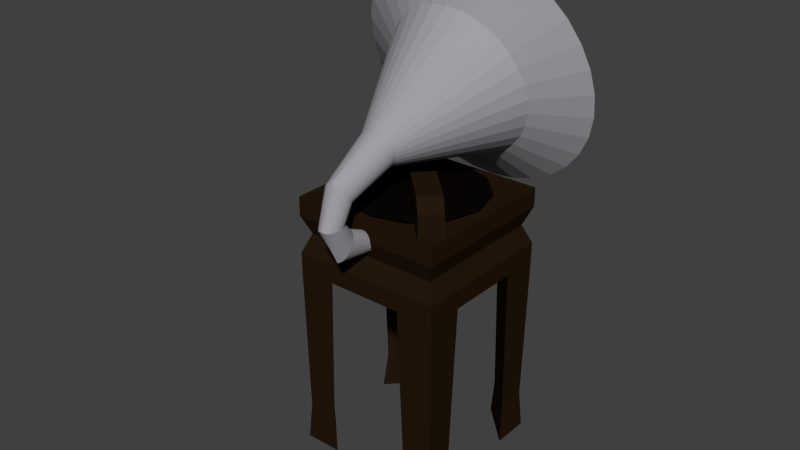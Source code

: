 # Source: gramofoni.blend  (saved by Blender 2.68.0; exported with 4.5.12 LTS)
import bpy
from mathutils import Matrix  # noqa: F401  (used for matrix-valued properties, if any)

bpy.ops.wm.read_factory_settings(use_empty=True)
scene = bpy.context.scene
scene.name = 'Scene'

# ---- collections
col_collection_1 = bpy.data.collections.new('Collection 1'); scene.collection.children.link(col_collection_1)

# ---- materials (node trees are filled in below, after node groups)
mat_table = bpy.data.materials.new('Table')
mat_table.alpha_threshold = 0.0
mat_table.use_transparent_shadow = False
mat_table.diffuse_color = (0.01885, 0.009686, 0.004128, 1.0)
mat_table.specular_color = (0.65, 0.4678, 0.1559)
mat_table.roughness = 0.5
mat_table.line_color = (0.0, 0.0, 0.0, 1.0)
mat_horn = bpy.data.materials.new('Horn')
mat_horn.alpha_threshold = 0.0
mat_horn.use_transparent_shadow = False
mat_horn.diffuse_color = (0.3561, 0.3459, 0.3757, 1.0)
mat_horn.specular_color = (0.6113, 0.6556, 0.7613)
mat_horn.roughness = 0.5
mat_horn.specular_intensity = 0.8125
mat_horn.line_color = (0.0, 0.0, 0.0, 1.0)
mat_record = bpy.data.materials.new('Record')
mat_record.alpha_threshold = 0.0
mat_record.use_transparent_shadow = False
mat_record.diffuse_color = (0.003095, 0.002052, 0.001203, 1.0)
mat_record.roughness = 0.5
mat_record.specular_intensity = 0.6875
mat_record.line_color = (0.0, 0.0, 0.0, 1.0)

# ---- node groups
ng_auto_smooth = bpy.data.node_groups.new('Auto Smooth', 'GeometryNodeTree')
_s = ng_auto_smooth.interface.new_socket(name='Geometry', in_out='OUTPUT', socket_type='NodeSocketGeometry')
_s = ng_auto_smooth.interface.new_socket(name='Geometry', in_out='INPUT', socket_type='NodeSocketGeometry')
_s = ng_auto_smooth.interface.new_socket(name='Angle', in_out='INPUT', socket_type='NodeSocketFloat')
_s.subtype = 'ANGLE'
_s.min_value = 0.0
_s.max_value = 3.142
ng_auto_smooth.is_modifier = True
_N = ng_auto_smooth.nodes; _L = ng_auto_smooth.links
n0 = _N.new('NodeGroupOutput'); n0.name = 'Group Output'; n0.location = (480, -100)
n1 = _N.new('NodeGroupInput'); n1.name = 'Group Input'; n1.location = (-420, -300)
n2 = _N.new('NodeGroupInput'); n2.name = 'Group Input.001'; n2.location = (-60, -100)
n3 = _N.new('GeometryNodeSetShadeSmooth'); n3.name = 'Set Shade Smooth'; n3.location = (120, -100)
n3.domain = 'EDGE'
n4 = _N.new('GeometryNodeSetShadeSmooth'); n4.name = 'Set Shade Smooth.001'; n4.location = (300, -100)
n5 = _N.new('GeometryNodeInputMeshEdgeAngle'); n5.name = 'Edge Angle'; n5.location = (-420, -220)
n6 = _N.new('GeometryNodeInputEdgeSmooth'); n6.name = 'Is Edge Smooth'; n6.location = (-60, -160)
n7 = _N.new('GeometryNodeInputShadeSmooth'); n7.name = 'Is Face Smooth'; n7.location = (-240, -340)
n8 = _N.new('FunctionNodeBooleanMath'); n8.name = 'Boolean Math'; n8.location = (-60, -220)
n9 = _N.new('FunctionNodeCompare'); n9.name = 'Compare'; n9.location = (-240, -180)
n9.operation = 'LESS_EQUAL'
_L.new(n5.outputs[0], n9.inputs[0])
_L.new(n4.outputs[0], n0.inputs[0])
_L.new(n1.outputs[1], n9.inputs[1])
_L.new(n9.outputs[0], n8.inputs[0])
_L.new(n7.outputs[0], n8.inputs[1])
_L.new(n2.outputs[0], n3.inputs[0])
_L.new(n6.outputs[0], n3.inputs[1])
_L.new(n3.outputs[0], n4.inputs[0])
_L.new(n8.outputs[0], n3.inputs[2])
n0.is_active_output = True

# ---- material node trees

# ---- world
world_world = bpy.data.worlds.new('World'); scene.world = world_world
world_world.color = (0.05088, 0.05088, 0.05088)
world_world.use_sun_shadow = False
world_world.sun_shadow_jitter_overblur = 0.0
world_world.cycles.sampling_method = 'MANUAL'
world_world.cycles.sample_map_resolution = 256

# ---- meshes
me_cube_001 = bpy.data.meshes.new('Cube.001')
me_cube_001.from_pydata([(-1.0, -1.0, -1.0), (-1.0, 1.0, -1.0), (-1.0, -1.0, 1.0), (-1.0, 1.0, 1.0), (1.0, 1.0, 1.0), (1.0, -1.0, 1.0), (-1.0, -1.0, 2.333), (-1.0, 1.0, 2.333), (1.0, 1.0, 2.333), (1.0, -1.0, 2.333), (-4.333, -1.0, -1.0), (-4.333, 1.0, -1.0), (-4.333, -1.0, 1.0), (-4.333, 1.0, 1.0), (1.0, 1.0, 0.0), (0.0, 1.0, -1.0), (0.0, -1.0, -1.0), (1.0, -1.0, 0.0)], [], [(3, 1, 11, 13), (0, 1, 15, 16), (3, 4, 14, 15, 1), (5, 2, 0, 16, 17), (2, 5, 9, 6), (5, 4, 8, 9), (3, 2, 6, 7), (4, 3, 7, 8), (12, 13, 11, 10), (1, 0, 10, 11), (0, 2, 12, 10), (2, 3, 13, 12), (16, 15, 14, 17), (4, 5, 17, 14)])
me_cube_001.materials.append(mat_table)
me_cube_001.use_remesh_preserve_volume = False
me_cube_001.use_remesh_preserve_attributes = False
me_cube_001.use_mirror_vertex_groups = False
me_cube_001.update()
me_cone = bpy.data.meshes.new('Cone')
me_cone.from_pydata([(0.0, 0.5, -1.5), (0.0, 2.0, 1.5), (0.09755, 0.4904, -1.5), (0.3902, 1.962, 1.5), (0.1913, 0.4619, -1.5), (0.7654, 1.848, 1.5), (0.2778, 0.4157, -1.5), (1.111, 1.663, 1.5), (0.3536, 0.3536, -1.5), (1.414, 1.414, 1.5), (0.4157, 0.2778, -1.5), (1.663, 1.111, 1.5), (0.4619, 0.1913, -1.5), (1.848, 0.7654, 1.5), (0.4904, 0.09755, -1.5), (1.962, 0.3902, 1.5), (0.5, 0.0, -1.5), (2.0, 2.384e-07, 1.5), (0.4904, -0.09755, -1.5), (1.962, -0.3902, 1.5), (0.4619, -0.1913, -1.5), (1.848, -0.7654, 1.5), (0.4157, -0.2778, -1.5), (1.663, -1.111, 1.5), (0.3536, -0.3536, -1.5), (1.414, -1.414, 1.5), (0.2778, -0.4157, -1.5), (1.111, -1.663, 1.5), (0.1913, -0.4619, -1.5), (0.7654, -1.848, 1.5), (0.09755, -0.4904, -1.5), (0.3902, -1.962, 1.5), (-1.629e-07, -0.5, -1.5), (-6.517e-07, -2.0, 1.5), (-0.09755, -0.4904, -1.5), (-0.3902, -1.962, 1.5), (-0.1913, -0.4619, -1.5), (-0.7654, -1.848, 1.5), (-0.2778, -0.4157, -1.5), (-1.111, -1.663, 1.5), (-0.3536, -0.3536, -1.5), (-1.414, -1.414, 1.5), (-0.4157, -0.2778, -1.5), (-1.663, -1.111, 1.5), (-0.4619, -0.1913, -1.5), (-1.848, -0.7654, 1.5), (-0.4904, -0.09754, -1.5), (-1.962, -0.3902, 1.5), (-0.5, 4.768e-07, -1.5), (-2.0, 1.907e-06, 1.5), (-0.4904, 0.09755, -1.5), (-1.962, 0.3902, 1.5), (-0.4619, 0.1913, -1.5), (-1.848, 0.7654, 1.5), (-0.4157, 0.2778, -1.5), (-1.663, 1.111, 1.5), (-0.3536, 0.3536, -1.5), (-1.414, 1.414, 1.5), (-0.2778, 0.4157, -1.5), (-1.111, 1.663, 1.5), (-0.1913, 0.4619, -1.5), (-0.7654, 1.848, 1.5), (-0.09754, 0.4904, -1.5), (-0.3902, 1.962, 1.5), (-1.597e-07, 3.281, 2.285), (0.6401, 3.218, 2.285), (1.256, 3.031, 2.285), (1.823, 2.728, 2.285), (2.32, 2.32, 2.285), (2.728, 1.823, 2.285), (3.031, 1.256, 2.285), (3.218, 0.6401, 2.285), (3.281, 0.0, 2.285), (3.218, -0.6401, 2.285), (3.031, -1.256, 2.285), (2.728, -1.823, 2.285), (2.32, -2.32, 2.285), (1.823, -2.728, 2.285), (1.256, -3.031, 2.285), (0.6401, -3.218, 2.285), (-1.229e-06, -3.281, 2.285), (-0.6401, -3.218, 2.285), (-1.256, -3.031, 2.285), (-1.823, -2.728, 2.285), (-2.32, -2.32, 2.285), (-2.728, -1.823, 2.285), (-3.031, -1.256, 2.285), (-3.218, -0.6401, 2.285), (-3.281, 2.861e-06, 2.285), (-3.218, 0.6401, 2.285), (-3.031, 1.256, 2.285), (-2.728, 1.823, 2.285), (-2.32, 2.32, 2.285), (-1.823, 2.728, 2.285), (-1.256, 3.031, 2.285), (-0.6401, 3.218, 2.285), (0.3302, 1.66, 1.68), (-7.585e-07, 1.693, 1.68), (0.6477, 1.564, 1.68), (0.9403, 1.407, 1.68), (1.197, 1.197, 1.68), (1.407, 0.9403, 1.68), (1.564, 0.6477, 1.68), (1.66, 0.3302, 1.68), (1.693, -2.384e-07, 1.68), (1.66, -0.3302, 1.68), (1.564, -0.6477, 1.68), (1.407, -0.9403, 1.68), (1.197, -1.197, 1.68), (0.9403, -1.407, 1.68), (0.6477, -1.564, 1.68), (0.3302, -1.66, 1.68), (-6.562e-07, -1.693, 1.68), (-0.3302, -1.66, 1.68), (-0.6477, -1.564, 1.68), (-0.9403, -1.407, 1.68), (-1.197, -1.197, 1.68), (-1.407, -0.9403, 1.68), (-1.564, -0.6477, 1.68), (-1.66, -0.3302, 1.68), (-1.693, 1.431e-06, 1.68), (-1.66, 0.3302, 1.68), (-1.564, 0.6477, 1.68), (-1.407, 0.9403, 1.68), (-1.197, 1.197, 1.68), (-0.9403, 1.407, 1.68), (-0.6477, 1.564, 1.68), (-0.3302, 1.66, 1.68), (-3.129e-07, 0.02402, -2.251), (-0.08194, 1.865, -2.251), (-0.119, 1.887, -2.26), (-0.1514, 1.916, -2.271), (-0.178, 1.951, -2.285), (-0.1978, 1.991, -2.301), (-0.21, 2.032, -2.318), (-0.2141, 2.073, -2.336), (-0.21, 2.114, -2.353), (-0.1978, 2.153, -2.37), (-0.178, 2.19, -2.387), (-0.1514, 2.222, -2.401), (-0.119, 2.249, -2.414), (-0.08194, 2.27, -2.425), (-0.04177, 2.285, -2.434), (3.999e-07, 2.294, -2.44), (0.04177, 2.285, -2.434), (0.08194, 2.27, -2.425), (0.119, 2.249, -2.414), (0.1514, 2.222, -2.401), (0.178, 2.19, -2.387), (0.1978, 2.153, -2.37), (0.21, 2.114, -2.353), (0.2141, 2.073, -2.336), (0.21, 2.032, -2.318), (0.1978, 1.991, -2.301), (0.178, 1.951, -2.285), (0.1514, 1.916, -2.271), (0.119, 1.887, -2.26), (0.08194, 1.865, -2.251), (0.04177, 1.852, -2.246), (4.697e-07, 1.846, -2.244), (-0.04177, 1.852, -2.246), (-0.3282, 0.247, -2.96), (0.2366, 0.5339, -2.818), (1.627e-07, -0.08582, -3.056), (-0.2366, 0.5339, -2.818), (0.3282, 0.247, -2.96), (-0.2782, 0.121, -3.02), (-0.3091, 0.183, -2.992), (0.128, 0.604, -2.784), (0.1859, 0.5728, -2.798), (0.128, -0.0303, -3.068), (0.06528, -0.06449, -3.065), (-0.3091, 0.433, -2.868), (-0.2782, 0.4865, -2.841), (0.3282, 0.374, -2.897), (0.3346, 0.3115, -2.929), (-0.1859, 0.01281, -3.06), (-0.2366, 0.06411, -3.044), (-0.06528, 0.6239, -2.774), (2.717e-07, 0.635, -2.77), (0.2366, 0.06411, -3.044), (0.1859, 0.01281, -3.06), (-0.3346, 0.3115, -2.929), (-0.3282, 0.374, -2.897), (0.2782, 0.4865, -2.841), (0.3091, 0.433, -2.868), (-0.06528, -0.06449, -3.065), (-0.128, -0.0303, -3.068), (-0.1859, 0.5728, -2.798), (-0.128, 0.604, -2.784), (0.3091, 0.183, -2.992), (0.2782, 0.121, -3.02), (0.06528, 0.6239, -2.774), (-0.2536, 0.8853, -3.469), (0.1525, 0.9401, -3.105), (0.05355, 0.8359, -3.683), (-0.2282, 0.9262, -3.182), (0.2745, 0.9009, -3.346), (-0.1941, 0.872, -3.585), (3.705e-07, 0.9531, -3.053), (0.1525, 0.8633, -3.63), (-0.2692, 0.9093, -3.286), (0.2536, 0.9183, -3.232), (-0.105, 0.852, -3.665), (-0.105, 0.9462, -3.079), (0.2282, 0.8782, -3.529), (-0.2692, 0.8926, -3.407), (0.1941, 0.934, -3.14), (2.811e-07, 0.8189, -3.687), (-0.1941, 0.934, -3.14), (0.2692, 0.8926, -3.407), (-0.2282, 0.8782, -3.529), (0.105, 0.9462, -3.079), (0.105, 0.852, -3.665), (-0.2536, 0.9183, -3.232), (0.2692, 0.9093, -3.286), (-0.1525, 0.8633, -3.63), (-0.05355, 0.9498, -3.061), (0.1941, 0.872, -3.585), (-0.2745, 0.9009, -3.346), (0.2282, 0.9262, -3.182), (-0.05355, 0.8359, -3.683), (-0.1525, 0.9401, -3.105), (0.2536, 0.8853, -3.469), (0.05355, 0.9498, -3.061), (-0.2221, 1.653, -3.21), (0.1336, 1.34, -2.931), (0.0469, 1.882, -3.429), (-0.1999, 1.397, -2.991), (0.2404, 1.537, -3.117), (-0.17, 1.766, -3.298), (4.265e-07, 1.309, -2.895), (0.1336, 1.814, -3.342), (-0.2358, 1.484, -3.073), (0.2221, 1.436, -3.028), (-0.092, 1.854, -3.386), (-0.092, 1.324, -2.912), (0.1999, 1.712, -3.255), (-0.2358, 1.594, -3.163), (0.17, 1.365, -2.958), (3.481e-07, 1.893, -3.462), (-0.17, 1.365, -2.958), (0.2358, 1.594, -3.163), (-0.1999, 1.712, -3.255), (0.092, 1.324, -2.912), (0.092, 1.854, -3.386), (-0.2221, 1.436, -3.028), (0.2358, 1.484, -3.073), (-0.1336, 1.814, -3.342), (-0.0469, 1.312, -2.9), (0.17, 1.766, -3.298), (-0.2404, 1.537, -3.117), (0.1999, 1.397, -2.991), (-0.0469, 1.882, -3.429), (-0.1336, 1.34, -2.931), (0.2221, 1.653, -3.21), (0.0469, 1.312, -2.9)], [], [(0, 1, 3, 2), (2, 3, 5, 4), (4, 5, 7, 6), (6, 7, 9, 8), (8, 9, 11, 10), (10, 11, 13, 12), (12, 13, 15, 14), (14, 15, 17, 16), (16, 17, 19, 18), (18, 19, 21, 20), (20, 21, 23, 22), (22, 23, 25, 24), (24, 25, 27, 26), (26, 27, 29, 28), (28, 29, 31, 30), (30, 31, 33, 32), (32, 33, 35, 34), (34, 35, 37, 36), (36, 37, 39, 38), (38, 39, 41, 40), (40, 41, 43, 42), (42, 43, 45, 44), (44, 45, 47, 46), (46, 47, 49, 48), (48, 49, 51, 50), (50, 51, 53, 52), (52, 53, 55, 54), (54, 55, 57, 56), (56, 57, 59, 58), (58, 59, 61, 60), (61, 59, 93, 94), (62, 63, 1, 0), (60, 61, 63, 62), (255, 237, 148, 149), (37, 35, 81, 82), (13, 11, 69, 70), (51, 49, 88, 89), (27, 25, 76, 77), (1, 63, 95, 64), (41, 39, 83, 84), (17, 15, 71, 72), (55, 53, 90, 91), (31, 29, 78, 79), (7, 5, 66, 67), (45, 43, 85, 86), (21, 19, 73, 74), (59, 57, 92, 93), (35, 33, 80, 81), (11, 9, 68, 69), (49, 47, 87, 88), (25, 23, 75, 76), (63, 61, 94, 95), (39, 37, 82, 83), (15, 13, 70, 71), (53, 51, 89, 90), (29, 27, 77, 78), (5, 3, 65, 66), (43, 41, 84, 85), (19, 17, 72, 73), (57, 55, 91, 92), (33, 31, 79, 80), (9, 7, 67, 68), (47, 45, 86, 87), (3, 1, 64, 65), (23, 21, 74, 75), (97, 96, 65, 64), (96, 98, 66, 65), (98, 99, 67, 66), (99, 100, 68, 67), (100, 101, 69, 68), (101, 102, 70, 69), (102, 103, 71, 70), (103, 104, 72, 71), (104, 105, 73, 72), (105, 106, 74, 73), (106, 107, 75, 74), (107, 108, 76, 75), (108, 109, 77, 76), (109, 110, 78, 77), (110, 111, 79, 78), (111, 112, 80, 79), (112, 113, 81, 80), (113, 114, 82, 81), (114, 115, 83, 82), (115, 116, 84, 83), (116, 117, 85, 84), (117, 118, 86, 85), (118, 119, 87, 86), (119, 120, 88, 87), (120, 121, 89, 88), (121, 122, 90, 89), (122, 123, 91, 90), (123, 124, 92, 91), (124, 125, 93, 92), (125, 126, 94, 93), (126, 127, 95, 94), (127, 97, 64, 95), (96, 97, 128), (231, 256, 158, 159), (225, 238, 136, 137), (226, 239, 155, 156), (227, 240, 143, 144), (228, 241, 131, 132), (229, 242, 150, 151), (230, 243, 138, 139), (256, 244, 157, 158), (232, 245, 145, 146), (233, 246, 133, 134), (234, 247, 152, 153), (235, 248, 140, 141), (236, 249, 160, 129), (237, 250, 147, 148), (238, 251, 135, 136), (239, 252, 154, 155), (240, 253, 142, 143), (241, 254, 130, 131), (242, 255, 149, 150), (243, 225, 137, 138), (244, 226, 156, 157), (245, 227, 144, 145), (246, 228, 132, 133), (247, 229, 151, 152), (248, 230, 139, 140), (249, 231, 159, 160), (250, 232, 146, 147), (251, 233, 134, 135), (252, 234, 153, 154), (253, 235, 141, 142), (254, 236, 129, 130), (159, 158, 157, 156, 155, 154, 153, 152, 151, 150, 149, 148, 147, 146, 145, 144, 143, 142, 141, 140, 139, 138, 137, 136, 135, 134, 133, 132, 131, 130, 129, 160), (97, 127, 128), (127, 126, 128), (126, 125, 128), (125, 124, 128), (124, 123, 128), (123, 122, 128), (122, 121, 128), (121, 120, 128), (120, 119, 128), (119, 118, 128), (118, 117, 128), (117, 116, 128), (116, 115, 128), (115, 114, 128), (114, 113, 128), (113, 112, 128), (112, 111, 128), (111, 110, 128), (110, 109, 128), (109, 108, 128), (108, 107, 128), (107, 106, 128), (106, 105, 128), (105, 104, 128), (104, 103, 128), (103, 102, 128), (102, 101, 128), (101, 100, 128), (100, 99, 128), (99, 98, 128), (98, 96, 128), (20, 22, 191, 190), (0, 2, 192, 179), (44, 46, 161, 167), (6, 8, 162, 169), (30, 32, 163, 171), (54, 56, 164, 173), (16, 18, 165, 175), (40, 42, 166, 177), (2, 4, 168, 192), (26, 28, 170, 181), (50, 52, 172, 183), (12, 14, 174, 185), (36, 38, 176, 187), (60, 62, 178, 189), (22, 24, 180, 191), (46, 48, 182, 161), (8, 10, 184, 162), (32, 34, 186, 163), (56, 58, 188, 164), (18, 20, 190, 165), (42, 44, 167, 166), (4, 6, 169, 168), (28, 30, 171, 170), (52, 54, 173, 172), (14, 16, 175, 174), (38, 40, 177, 176), (62, 0, 179, 178), (24, 26, 181, 180), (48, 50, 183, 182), (10, 12, 185, 184), (34, 36, 187, 186), (58, 60, 189, 188), (190, 191, 205, 223), (179, 192, 224, 199), (167, 161, 206, 193), (169, 162, 207, 194), (171, 163, 208, 195), (173, 164, 209, 196), (175, 165, 210, 197), (177, 166, 211, 198), (192, 168, 212, 224), (181, 170, 213, 200), (183, 172, 214, 201), (185, 174, 215, 202), (187, 176, 216, 203), (189, 178, 217, 204), (191, 180, 218, 205), (161, 182, 219, 206), (162, 184, 220, 207), (163, 186, 221, 208), (164, 188, 222, 209), (165, 190, 223, 210), (166, 167, 193, 211), (168, 169, 194, 212), (170, 171, 195, 213), (172, 173, 196, 214), (174, 175, 197, 215), (176, 177, 198, 216), (178, 179, 199, 217), (180, 181, 200, 218), (182, 183, 201, 219), (184, 185, 202, 220), (186, 187, 203, 221), (188, 189, 204, 222), (223, 205, 237, 255), (199, 224, 256, 231), (193, 206, 238, 225), (194, 207, 239, 226), (195, 208, 240, 227), (196, 209, 241, 228), (197, 210, 242, 229), (198, 211, 243, 230), (224, 212, 244, 256), (200, 213, 245, 232), (201, 214, 246, 233), (202, 215, 247, 234), (203, 216, 248, 235), (204, 217, 249, 236), (205, 218, 250, 237), (206, 219, 251, 238), (207, 220, 252, 239), (208, 221, 253, 240), (209, 222, 254, 241), (210, 223, 255, 242), (211, 193, 225, 243), (212, 194, 226, 244), (213, 195, 227, 245), (214, 196, 228, 246), (215, 197, 229, 247), (216, 198, 230, 248), (217, 199, 231, 249), (218, 200, 232, 250), (219, 201, 233, 251), (220, 202, 234, 252), (221, 203, 235, 253), (222, 204, 236, 254)])
me_cone.materials.append(mat_horn)
me_cone.use_remesh_preserve_volume = False
me_cone.use_remesh_preserve_attributes = False
me_cone.use_mirror_vertex_groups = False
me_cone.update()
me_cylinder = bpy.data.meshes.new('Cylinder')
me_cylinder.from_pydata([(0.0, 1.8, 0.0), (0.9, 1.559, 0.0), (1.559, 0.9, 0.0), (1.8, -7.868e-08, 0.0), (1.559, -0.9, 0.0), (0.9, -1.559, 0.0), (2.718e-07, -1.8, 0.0), (-0.9, -1.559, 0.0), (-1.559, -0.9, 0.0), (-1.8, -8.368e-07, 0.0), (-1.559, 0.9, 0.0), (-0.9, 1.559, 0.0), (0.3824, 0.6623, 0.1), (1.118e-07, 0.7647, 0.1), (0.6623, 0.3824, 0.1), (0.7647, -3.077e-08, 0.1), (0.6623, -0.3824, 0.1), (0.3824, -0.6623, 0.1), (1.281e-07, -0.7647, 0.1), (-0.3824, -0.6623, 0.1), (-0.6623, -0.3824, 0.1), (-0.7647, -2.938e-07, 0.1), (-0.6623, 0.3824, 0.1), (-0.3824, 0.6623, 0.1)], [], [(1, 2, 3, 4, 5, 6, 7, 8, 9, 10, 11, 0), (14, 12, 13, 23, 22, 21, 20, 19, 18, 17, 16, 15), (13, 12, 1, 0), (12, 14, 2, 1), (14, 15, 3, 2), (15, 16, 4, 3), (16, 17, 5, 4), (17, 18, 6, 5), (18, 19, 7, 6), (19, 20, 8, 7), (20, 21, 9, 8), (21, 22, 10, 9), (22, 23, 11, 10), (23, 13, 0, 11)])
_uv = me_cylinder.uv_layers.new(name='UVMap')
_uv.uv.foreach_set('vector', [0.5, 1.0, 0.25, 0.933, 0.06699, 0.75, 0.0, 0.5, 0.06699, 0.25, 0.25, 0.06699, 0.5, 0.0, 0.75, 0.06699, 0.933, 0.25, 1.0, 0.5, 0.933, 0.75, 0.75, 0.933, 0.5, 0.7124, 0.6062, 0.684, 0.684, 0.6062, 0.7124, 0.5, 0.684, 0.3938, 0.6062, 0.316, 0.5, 0.2876, 0.3938, 0.316, 0.316, 0.3938, 0.2876, 0.5, 0.316, 0.6062, 0.3938, 0.684, 0.684, 0.6062, 0.6062, 0.684, 0.75, 0.933, 0.933, 0.75, 0.6062, 0.684, 0.5, 0.7124, 0.5, 1.0, 0.75, 0.933, 0.5, 0.7124, 0.3938, 0.684, 0.25, 0.933, 0.5, 1.0, 0.3938, 0.684, 0.316, 0.6062, 0.06699, 0.75, 0.25, 0.933, 0.316, 0.6062, 0.2876, 0.5, 0.0, 0.5, 0.06699, 0.75, 0.2876, 0.5, 0.316, 0.3938, 0.06699, 0.25, 0.0, 0.5, 0.316, 0.3938, 0.3938, 0.316, 0.25, 0.06699, 0.06699, 0.25, 0.3938, 0.316, 0.5, 0.2876, 0.5, 0.0, 0.25, 0.06699, 0.5, 0.2876, 0.6062, 0.316, 0.75, 0.06699, 0.5, 0.0, 0.6062, 0.316, 0.684, 0.3938, 0.933, 0.25, 0.75, 0.06699, 0.684, 0.3938, 0.7124, 0.5, 1.0, 0.5, 0.933, 0.25, 0.7124, 0.5, 0.684, 0.6062, 0.933, 0.75, 1.0, 0.5])
_uv.active_render = True
_uv = me_cylinder.uv_layers.new(name='UVMap.001')
_uv.uv.foreach_set('vector', [0.5, 1.0, 0.25, 0.933, 0.06699, 0.75, 0.0, 0.5, 0.06699, 0.25, 0.25, 0.06699, 0.5, 0.0, 0.75, 0.06699, 0.933, 0.25, 1.0, 0.5, 0.933, 0.75, 0.75, 0.933, 0.5, 0.7124, 0.6062, 0.684, 0.684, 0.6062, 0.7124, 0.5, 0.684, 0.3938, 0.6062, 0.316, 0.5, 0.2876, 0.3938, 0.316, 0.316, 0.3938, 0.2876, 0.5, 0.316, 0.6062, 0.3938, 0.684, 0.684, 0.6062, 0.6062, 0.684, 0.75, 0.933, 0.933, 0.75, 0.6062, 0.684, 0.5, 0.7124, 0.5, 1.0, 0.75, 0.933, 0.5, 0.7124, 0.3938, 0.684, 0.25, 0.933, 0.5, 1.0, 0.3938, 0.684, 0.316, 0.6062, 0.06699, 0.75, 0.25, 0.933, 0.316, 0.6062, 0.2876, 0.5, 0.0, 0.5, 0.06699, 0.75, 0.2876, 0.5, 0.316, 0.3938, 0.06699, 0.25, 0.0, 0.5, 0.316, 0.3938, 0.3938, 0.316, 0.25, 0.06699, 0.06699, 0.25, 0.3938, 0.316, 0.5, 0.2876, 0.5, 0.0, 0.25, 0.06699, 0.5, 0.2876, 0.6062, 0.316, 0.75, 0.06699, 0.5, 0.0, 0.6062, 0.316, 0.684, 0.3938, 0.933, 0.25, 0.75, 0.06699, 0.684, 0.3938, 0.7124, 0.5, 1.0, 0.5, 0.933, 0.25, 0.7124, 0.5, 0.684, 0.6062, 0.933, 0.75, 1.0, 0.5])
me_cylinder.materials.append(mat_record)
me_cylinder.materials.append(None)
me_cylinder.use_remesh_preserve_volume = False
me_cylinder.use_remesh_preserve_attributes = False
me_cylinder.use_mirror_vertex_groups = False
me_cylinder.update()
me_cube = bpy.data.meshes.new('Cube')
me_cube.from_pydata([(2.0, 2.0, -1.0), (2.0, -2.0, -1.0), (-2.0, -2.0, -1.0), (-2.0, 2.0, -1.0), (2.0, 2.0, 1.0), (2.0, -2.0, 1.0), (-2.0, -2.0, 1.0), (-2.0, 2.0, 1.0), (2.384e-07, 2.0, -1.0), (2.0, 0.0, -1.0), (0.0, -2.0, -1.0), (-2.0, 2.384e-07, -1.0), (2.18e-07, 1.657, 0.0), (1.657, 2.555e-08, 0.0), (2.044e-08, -1.657, 0.0), (-1.657, 2.231e-07, 0.0), (1.0, -2.0, -1.0), (2.0, -1.0, -1.0), (-2.0, -1.0, -1.0), (-1.0, -2.0, -1.0), (-1.0, 2.0, -1.0), (-2.0, 1.0, -1.0), (2.0, 1.0, -1.0), (1.0, 2.0, -1.0), (1.933, 1.933, -5.0), (1.933, -1.933, -5.0), (-1.933, -1.933, -5.0), (-1.933, 1.933, -5.0), (1.133, -1.933, -5.0), (1.933, -1.133, -5.0), (-1.933, -1.133, -5.0), (-1.133, -1.933, -5.0), (-1.133, 1.933, -5.0), (-1.933, 1.133, -5.0), (1.933, 1.133, -5.0), (1.133, 1.933, -5.0), (2.0, 2.0, -6.0), (2.0, -2.0, -6.0), (-2.0, -2.0, -6.0), (-2.0, 2.0, -6.0), (1.0, -2.0, -6.0), (2.0, -1.0, -6.0), (-2.0, -1.0, -6.0), (-1.0, -2.0, -6.0), (-1.0, 2.0, -6.0), (-2.0, 1.0, -6.0), (2.0, 1.0, -6.0), (1.0, 2.0, -6.0), (1.8, 1.8, 0.0), (1.8, -1.8, 0.0), (-1.8, 1.8, 0.0), (-1.8, -1.8, 0.0), (2.0, 2.0, 0.5), (2.0, -2.0, 0.5), (-2.0, 2.0, 0.5), (-2.0, -2.0, 0.5), (-2.0, 2.0, -0.5), (2.0, -2.0, -0.5), (2.0, 2.0, -0.5), (-2.0, -2.0, -0.5), (-2.0, -2.0, -0.5)], [], [(0, 22, 34, 24), (4, 7, 6, 5), (52, 4, 5, 53), (53, 5, 6, 55), (55, 6, 7, 54), (4, 52, 54, 7), (17, 1, 25, 29), (23, 0, 24, 35), (16, 17, 29, 28), (10, 11, 15, 14), (12, 13, 14, 15), (11, 8, 12, 15), (8, 9, 13, 12), (9, 10, 14, 13), (9, 17, 16, 10), (11, 10, 19, 18), (20, 8, 11, 21), (22, 9, 8, 23), (24, 34, 46, 36), (34, 35, 47, 46), (35, 24, 36, 47), (32, 33, 45, 44), (3, 20, 32, 27), (1, 16, 28, 25), (22, 23, 35, 34), (18, 19, 31, 30), (2, 18, 30, 26), (19, 2, 26, 31), (21, 3, 27, 33), (20, 21, 33, 32), (36, 46, 47), (41, 37, 40), (42, 43, 38), (39, 44, 45), (25, 28, 40, 37), (29, 25, 37, 41), (26, 30, 42, 38), (27, 32, 44, 39), (28, 29, 41, 40), (31, 26, 38, 43), (30, 31, 43, 42), (33, 27, 39, 45), (48, 58, 56, 50), (58, 48, 49, 57), (57, 49, 51, 59), (2, 59, 60, 56, 3, 21, 11, 18), (52, 48, 50, 54), (48, 52, 53, 49), (49, 53, 55, 51), (51, 55, 54, 50), (0, 58, 57, 1, 17, 9, 22), (58, 0, 23, 8, 20, 3, 56), (59, 51, 50, 56, 60), (1, 57, 59, 2, 19, 10, 16)])
_uv = me_cube.uv_layers.new(name='UV coord')
_uv.uv.foreach_set('vector', [0.0, 0.0, 1.0, 0.0, 1.0, 1.0, 0.0, 1.0, 0.0, 0.0, 1.0, 0.0, 1.0, 1.0, 0.0, 1.0, 0.0, 0.0, 1.0, 0.0, 1.0, 1.0, 0.0, 1.0, 0.0, 0.0, 1.0, 0.0, 1.0, 1.0, 0.0, 1.0, 0.0, 0.0, 1.0, 0.0, 1.0, 1.0, 0.0, 1.0, 0.0, 0.0, 1.0, 0.0, 1.0, 1.0, 0.0, 1.0, 0.0, 0.0, 1.0, 0.0, 1.0, 1.0, 0.0, 1.0, 0.0, 0.0, 1.0, 0.0, 1.0, 1.0, 0.0, 1.0, 0.0, 0.0, 1.0, 0.0, 1.0, 1.0, 0.0, 1.0, 0.0, 0.0, 1.0, 0.0, 1.0, 1.0, 0.0, 1.0, 0.0, 0.0, 1.0, 0.0, 1.0, 1.0, 0.0, 1.0, 0.0, 0.0, 1.0, 0.0, 1.0, 1.0, 0.0, 1.0, 0.0, 0.0, 1.0, 0.0, 1.0, 1.0, 0.0, 1.0, 0.0, 0.0, 1.0, 0.0, 1.0, 1.0, 0.0, 1.0, 0.0, 0.0, 1.0, 0.0, 1.0, 1.0, 0.0, 1.0, 0.0, 0.0, 1.0, 0.0, 1.0, 1.0, 0.0, 1.0, 0.0, 0.0, 1.0, 0.0, 1.0, 1.0, 0.0, 1.0, 0.0, 0.0, 1.0, 0.0, 1.0, 1.0, 0.0, 1.0, 0.0, 0.0, 1.0, 0.0, 1.0, 1.0, 0.0, 1.0, 0.0, 0.0, 1.0, 0.0, 1.0, 1.0, 0.0, 1.0, 0.0, 0.0, 1.0, 0.0, 1.0, 1.0, 0.0, 1.0, 0.0, 0.0, 1.0, 0.0, 1.0, 1.0, 0.0, 1.0, 0.0, 0.0, 1.0, 0.0, 1.0, 1.0, 0.0, 1.0, 0.0, 0.0, 1.0, 0.0, 1.0, 1.0, 0.0, 1.0, 0.0, 0.0, 1.0, 0.0, 1.0, 1.0, 0.0, 1.0, 0.0, 0.0, 1.0, 0.0, 1.0, 1.0, 0.0, 1.0, 0.0, 0.0, 1.0, 0.0, 1.0, 1.0, 0.0, 1.0, 0.0, 0.0, 1.0, 0.0, 1.0, 1.0, 0.0, 1.0, 0.0, 0.0, 1.0, 0.0, 1.0, 1.0, 0.0, 1.0, 0.0, 0.0, 1.0, 0.0, 1.0, 1.0, 0.0, 1.0, 0.0, 0.0, 1.0, 0.0, 1.0, 1.0, 0.0, 0.0, 1.0, 0.0, 1.0, 1.0, 0.0, 0.0, 1.0, 0.0, 1.0, 1.0, 0.0, 0.0, 1.0, 0.0, 1.0, 1.0, 0.0, 0.0, 1.0, 0.0, 1.0, 1.0, 0.0, 1.0, 0.0, 0.0, 1.0, 0.0, 1.0, 1.0, 0.0, 1.0, 0.0, 0.0, 1.0, 0.0, 1.0, 1.0, 0.0, 1.0, 0.0, 0.0, 1.0, 0.0, 1.0, 1.0, 0.0, 1.0, 0.0, 0.0, 1.0, 0.0, 1.0, 1.0, 0.0, 1.0, 0.0, 0.0, 1.0, 0.0, 1.0, 1.0, 0.0, 1.0, 0.0, 0.0, 1.0, 0.0, 1.0, 1.0, 0.0, 1.0, 0.0, 0.0, 1.0, 0.0, 1.0, 1.0, 0.0, 1.0, 0.0, 0.0, 1.0, 0.0, 1.0, 1.0, 0.0, 1.0, 0.0, 0.0, 1.0, 0.0, 1.0, 1.0, 0.0, 1.0, 0.0, 0.0, 1.0, 0.0, 1.0, 1.0, 0.0, 1.0, 0.5, 1.0, 0.8536, 0.8536, 1.0, 0.5, 0.8536, 0.1464, 0.5, 0.0, 0.1464, 0.1464, 0.0, 0.5, 0.1464, 0.8536, 0.0, 0.0, 1.0, 0.0, 1.0, 1.0, 0.0, 1.0, 0.0, 0.0, 1.0, 0.0, 1.0, 1.0, 0.0, 1.0, 0.0, 0.0, 1.0, 0.0, 1.0, 1.0, 0.0, 1.0, 0.0, 0.0, 1.0, 0.0, 1.0, 1.0, 0.0, 1.0, 0.5, 1.0, 0.8909, 0.8117, 0.9875, 0.3887, 0.7169, 0.04952, 0.2831, 0.04952, 0.01254, 0.3887, 0.1091, 0.8117, 0.5, 1.0, 0.8909, 0.8117, 0.9875, 0.3887, 0.7169, 0.04952, 0.2831, 0.04952, 0.01254, 0.3887, 0.1091, 0.8117, 0.5, 1.0, 0.9755, 0.6545, 0.7939, 0.09549, 0.2061, 0.09549, 0.02447, 0.6545, 0.5, 1.0, 0.8909, 0.8117, 0.9875, 0.3887, 0.7169, 0.04952, 0.2831, 0.04952, 0.01254, 0.3887, 0.1091, 0.8117])
me_cube.materials.append(mat_table)
me_cube.use_remesh_preserve_volume = False
me_cube.use_remesh_preserve_attributes = False
me_cube.use_mirror_vertex_groups = False
me_cube.update()

# ---- objects
ob_needle = bpy.data.objects.new('Needle', me_cube_001)
ob_horn = bpy.data.objects.new('Horn', me_cone)
ob_disk = bpy.data.objects.new('Disk', me_cylinder)
ob_table = bpy.data.objects.new('Table', me_cube)

# ---- transforms, parenting, visibility, modifiers, constraints
ob_needle.location = (1.544, -1.517, 1.619)
ob_needle.rotation_euler = (3.142, -1.068e-07, -0.7854)
ob_needle.scale = (0.3, 0.3, 0.3)
ob_needle.lineart.crease_threshold = 0.0
_vg = ob_needle.vertex_groups.new(name='Group')
ob_horn.location = (0.0, 0.0, 3.0)
ob_horn.rotation_euler = (-1.309, -2.145e-16, 1.646e-16)
ob_horn.lineart.crease_threshold = 0.0
ob_disk.location = (0.0, 0.0, 1.081)
ob_disk.lineart.crease_threshold = 0.0
ob_table.location = (0.0, 0.0, 0.0)
ob_table.lock_rotations_4d = False
ob_table.empty_display_type = 'ARROWS'
ob_table.lineart.crease_threshold = 0.0
_m = ob_table.modifiers.new('Auto Smooth', 'NODES')
_m.node_group = ng_auto_smooth
_gi = [s.identifier for s in ng_auto_smooth.interface.items_tree if s.item_type == 'SOCKET' and s.in_out == 'INPUT']
_m[_gi[1]] = 0.5236  # Angle

# ---- collection membership
col_collection_1.objects.link(ob_needle)
col_collection_1.objects.link(ob_horn)
col_collection_1.objects.link(ob_disk)
col_collection_1.objects.link(ob_table)

# ---- scene / render settings (as saved in the file)
scene.frame_start = 1; scene.frame_end = 250; scene.frame_set(1)
scene.render.engine = 'BLENDER_EEVEE_NEXT'
scene.render.image_settings.color_mode = 'RGB'
scene.render.image_settings.compression = 90
scene.render.resolution_percentage = 50
scene.render.dither_intensity = 0.0
scene.cycles.use_denoising = False
scene.cycles.samples = 10
scene.cycles.sampling_pattern = 'TABULATED_SOBOL'
scene.cycles.light_sampling_threshold = 0.0
scene.cycles.use_adaptive_sampling = False
scene.cycles.use_light_tree = False
scene.cycles.blur_glossy = 0.0
scene.cycles.volume_bounces = 1
scene.cycles.pixel_filter_type = 'GAUSSIAN'
scene.cycles.sample_clamp_indirect = 0.0
scene.view_settings.view_transform = 'Standard'
bpy.context.view_layer.update()

# ---- added for rendering (the .blend has no active camera and no usable light): camera, sun
cam_auto = bpy.data.cameras.new('AutoCamera')
cam_auto.lens = 50.0
cam_auto.sensor_width = 36.0
cam_auto.clip_end = 1000.0
ob_auto_camera = bpy.data.objects.new('AutoCamera', cam_auto)
scene.collection.objects.link(ob_auto_camera)
ob_auto_camera.location = (14.9663, -18.6366, 12.3534)
ob_auto_camera.rotation_euler = (1.09748, -7.21219e-08, 0.694738)
scene.camera = ob_auto_camera
light_auto_sun = bpy.data.lights.new('AutoSun', 'SUN')
light_auto_sun.energy = 3.0
light_auto_sun.angle = 0.0523599
ob_auto_sun = bpy.data.objects.new('AutoSun', light_auto_sun)
scene.collection.objects.link(ob_auto_sun)
ob_auto_sun.rotation_euler = (0.872665, 0.174533, 0.523599)
bpy.context.view_layer.update()
